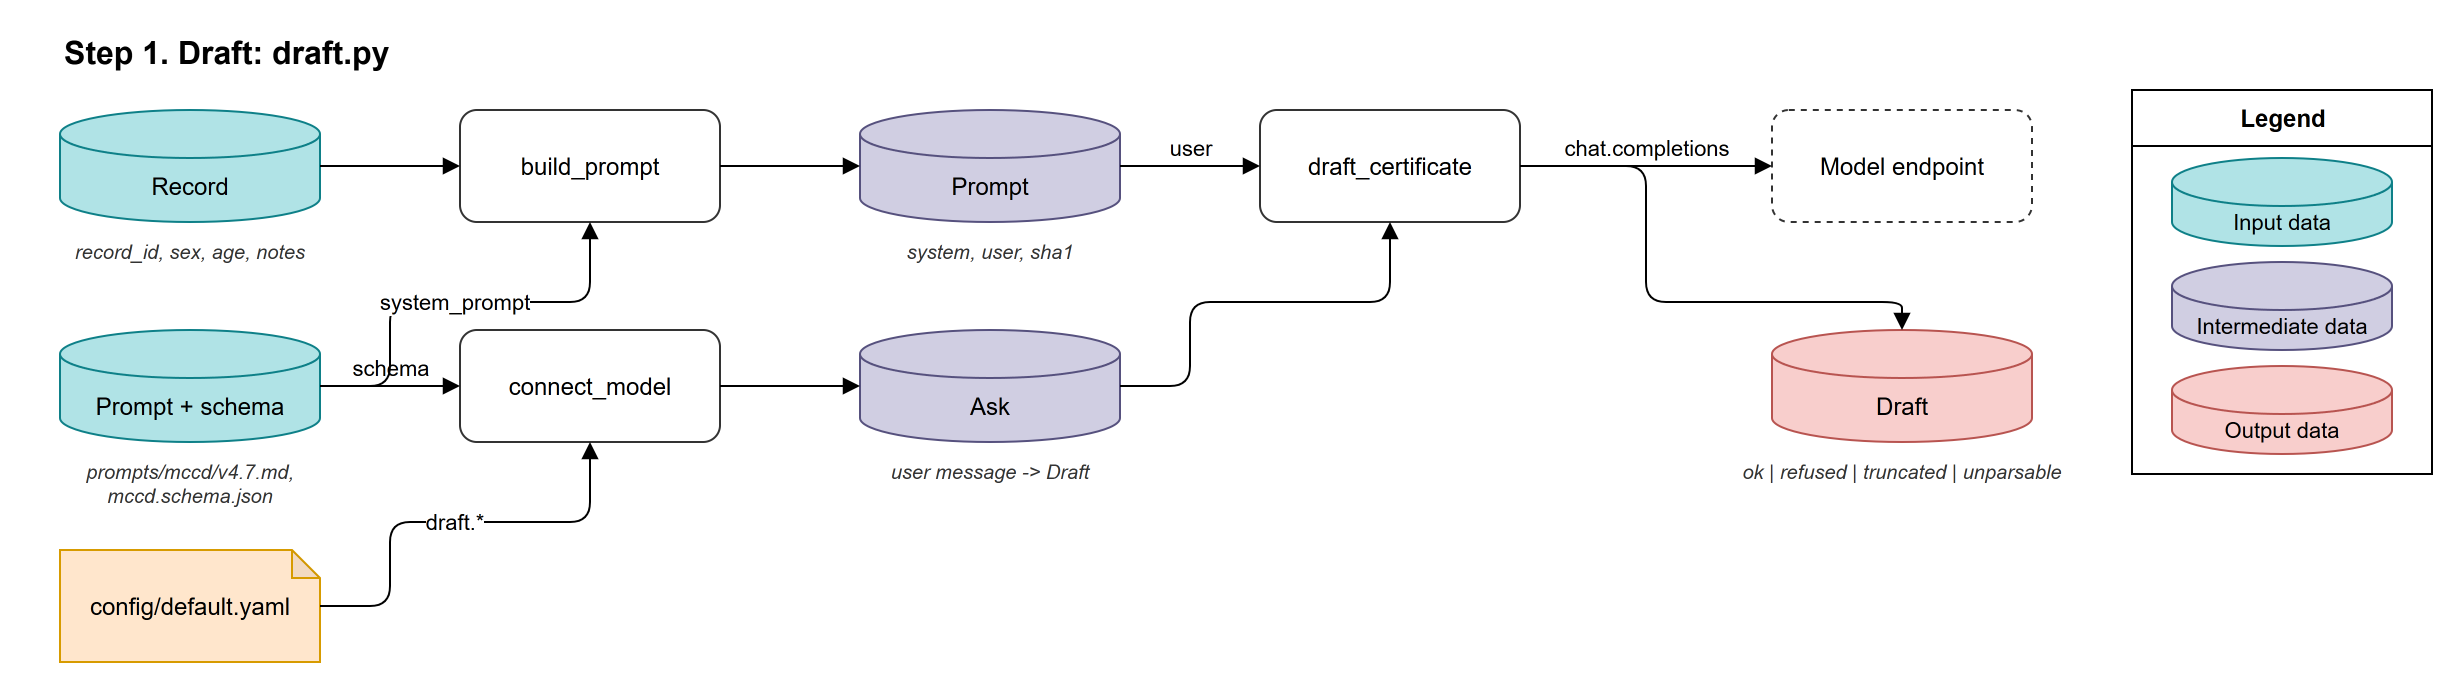

The diagram above was exported from draw.io. Its source (the exported page's mxGraphModel, read from the mxfile embedded in the PNG):
<mxGraphModel>
  <root>
    <mxCell id="0" />
    <mxCell id="1" parent="0" />
    <mxCell id="2" value="Step 1. Draft: draft.py" style="text;html=1;fontSize=16;fontStyle=1;" vertex="1" parent="1">
      <mxGeometry x="40" y="15" width="800" height="30" as="geometry" />
    </mxCell>
    <mxCell id="3" value="Record" style="shape=cylinder3;boundedLbl=1;backgroundOutline=1;size=12;whiteSpace=wrap;html=1;fillColor=#b0e3e6;strokeColor=#0e8088;" vertex="1" parent="1">
      <mxGeometry x="40" y="60" width="130" height="56" as="geometry" />
    </mxCell>
    <mxCell id="4" value="record_id, sex, age, notes" style="text;html=1;fontSize=10;fontStyle=2;align=center;verticalAlign=top;whiteSpace=wrap;fontColor=#333333;" vertex="1" parent="1">
      <mxGeometry x="20" y="118" width="170" height="30" as="geometry" />
    </mxCell>
    <mxCell id="5" value="Prompt + schema" style="shape=cylinder3;boundedLbl=1;backgroundOutline=1;size=12;whiteSpace=wrap;html=1;fillColor=#b0e3e6;strokeColor=#0e8088;" vertex="1" parent="1">
      <mxGeometry x="40" y="170" width="130" height="56" as="geometry" />
    </mxCell>
    <mxCell id="6" value="prompts/mccd/v4.7.md, mccd.schema.json" style="text;html=1;fontSize=10;fontStyle=2;align=center;verticalAlign=top;whiteSpace=wrap;fontColor=#333333;" vertex="1" parent="1">
      <mxGeometry x="20" y="228" width="170" height="30" as="geometry" />
    </mxCell>
    <mxCell id="7" value="config/default.yaml" style="shape=note;backgroundOutline=1;darkOpacity=0.05;size=14;whiteSpace=wrap;html=1;fillColor=#ffe6cc;strokeColor=#d79b00;" vertex="1" parent="1">
      <mxGeometry x="40" y="280" width="130" height="56" as="geometry" />
    </mxCell>
    <mxCell id="8" value="build_prompt" style="rounded=1;whiteSpace=wrap;html=1;fillColor=#ffffff;strokeColor=#333333;" vertex="1" parent="1">
      <mxGeometry x="240" y="60" width="130" height="56" as="geometry" />
    </mxCell>
    <mxCell id="9" value="Prompt" style="shape=cylinder3;boundedLbl=1;backgroundOutline=1;size=12;whiteSpace=wrap;html=1;fillColor=#d0cee2;strokeColor=#56517e;" vertex="1" parent="1">
      <mxGeometry x="440" y="60" width="130" height="56" as="geometry" />
    </mxCell>
    <mxCell id="10" value="system, user, sha1" style="text;html=1;fontSize=10;fontStyle=2;align=center;verticalAlign=top;whiteSpace=wrap;fontColor=#333333;" vertex="1" parent="1">
      <mxGeometry x="420" y="118" width="170" height="30" as="geometry" />
    </mxCell>
    <mxCell id="11" value="connect_model" style="rounded=1;whiteSpace=wrap;html=1;fillColor=#ffffff;strokeColor=#333333;" vertex="1" parent="1">
      <mxGeometry x="240" y="170" width="130" height="56" as="geometry" />
    </mxCell>
    <mxCell id="12" value="Ask" style="shape=cylinder3;boundedLbl=1;backgroundOutline=1;size=12;whiteSpace=wrap;html=1;fillColor=#d0cee2;strokeColor=#56517e;" vertex="1" parent="1">
      <mxGeometry x="440" y="170" width="130" height="56" as="geometry" />
    </mxCell>
    <mxCell id="13" value="user message -&amp;gt; Draft" style="text;html=1;fontSize=10;fontStyle=2;align=center;verticalAlign=top;whiteSpace=wrap;fontColor=#333333;" vertex="1" parent="1">
      <mxGeometry x="420" y="228" width="170" height="30" as="geometry" />
    </mxCell>
    <mxCell id="14" value="draft_certificate" style="rounded=1;whiteSpace=wrap;html=1;fillColor=#ffffff;strokeColor=#333333;" vertex="1" parent="1">
      <mxGeometry x="640" y="60" width="130" height="56" as="geometry" />
    </mxCell>
    <mxCell id="15" value="Model endpoint" style="rounded=1;whiteSpace=wrap;html=1;fillColor=#ffffff;strokeColor=#333333;dashed=1;" vertex="1" parent="1">
      <mxGeometry x="896" y="60" width="130" height="56" as="geometry" />
    </mxCell>
    <mxCell id="16" value="Draft" style="shape=cylinder3;boundedLbl=1;backgroundOutline=1;size=12;whiteSpace=wrap;html=1;fillColor=#f8cecc;strokeColor=#b85450;" vertex="1" parent="1">
      <mxGeometry x="896" y="170" width="130" height="56" as="geometry" />
    </mxCell>
    <mxCell id="17" value="ok | refused | truncated | unparsable" style="text;html=1;fontSize=10;fontStyle=2;align=center;verticalAlign=top;whiteSpace=wrap;fontColor=#333333;" vertex="1" parent="1">
      <mxGeometry x="876" y="228" width="170" height="30" as="geometry" />
    </mxCell>
    <mxCell id="18" value="" style="edgeStyle=orthogonalEdgeStyle;html=1;rounded=1;endArrow=block;strokeColor=#000000;labelBackgroundColor=#ffffff;fontSize=11;exitX=1;exitY=0.5;entryX=0;entryY=0.5;verticalAlign=bottom;labelBackgroundColor=none;" edge="1" parent="1" source="3" target="8">
      <mxGeometry relative="1" as="geometry" />
    </mxCell>
    <mxCell id="19" value="system_prompt" style="edgeStyle=none;html=1;rounded=1;endArrow=block;strokeColor=#000000;labelBackgroundColor=#ffffff;fontSize=11;exitX=1;exitY=0.5;entryX=0.5;entryY=1;" edge="1" parent="1" source="5" target="8">
      <mxGeometry relative="1" as="geometry">
        <Array as="points">
          <mxPoint x="205" y="198" />
          <mxPoint x="205" y="156" />
          <mxPoint x="305" y="156" />
        </Array>
      </mxGeometry>
    </mxCell>
    <mxCell id="20" value="" style="edgeStyle=orthogonalEdgeStyle;html=1;rounded=1;endArrow=block;strokeColor=#000000;labelBackgroundColor=#ffffff;fontSize=11;exitX=1;exitY=0.5;entryX=0;entryY=0.5;verticalAlign=bottom;labelBackgroundColor=none;" edge="1" parent="1" source="8" target="9">
      <mxGeometry relative="1" as="geometry" />
    </mxCell>
    <mxCell id="21" value="user" style="edgeStyle=orthogonalEdgeStyle;html=1;rounded=1;endArrow=block;strokeColor=#000000;labelBackgroundColor=#ffffff;fontSize=11;exitX=1;exitY=0.5;entryX=0;entryY=0.5;verticalAlign=bottom;labelBackgroundColor=none;" edge="1" parent="1" source="9" target="14">
      <mxGeometry relative="1" as="geometry" />
    </mxCell>
    <mxCell id="22" value="draft.*" style="edgeStyle=none;html=1;rounded=1;endArrow=block;strokeColor=#000000;labelBackgroundColor=#ffffff;fontSize=11;exitX=1;exitY=0.5;entryX=0.5;entryY=1;" edge="1" parent="1" source="7" target="11">
      <mxGeometry relative="1" as="geometry">
        <Array as="points">
          <mxPoint x="205" y="308" />
          <mxPoint x="205" y="266" />
          <mxPoint x="305" y="266" />
        </Array>
      </mxGeometry>
    </mxCell>
    <mxCell id="23" value="schema" style="edgeStyle=orthogonalEdgeStyle;html=1;rounded=1;endArrow=block;strokeColor=#000000;labelBackgroundColor=#ffffff;fontSize=11;exitX=1;exitY=0.5;entryX=0;entryY=0.5;verticalAlign=bottom;labelBackgroundColor=none;" edge="1" parent="1" source="5" target="11">
      <mxGeometry relative="1" as="geometry" />
    </mxCell>
    <mxCell id="24" value="" style="edgeStyle=orthogonalEdgeStyle;html=1;rounded=1;endArrow=block;strokeColor=#000000;labelBackgroundColor=#ffffff;fontSize=11;exitX=1;exitY=0.5;entryX=0;entryY=0.5;verticalAlign=bottom;labelBackgroundColor=none;" edge="1" parent="1" source="11" target="12">
      <mxGeometry relative="1" as="geometry" />
    </mxCell>
    <mxCell id="25" value="" style="edgeStyle=none;html=1;rounded=1;endArrow=block;strokeColor=#000000;labelBackgroundColor=#ffffff;fontSize=11;exitX=1;exitY=0.5;entryX=0.5;entryY=1;" edge="1" parent="1" source="12" target="14">
      <mxGeometry relative="1" as="geometry">
        <Array as="points">
          <mxPoint x="605" y="198" />
          <mxPoint x="605" y="156" />
          <mxPoint x="705" y="156" />
        </Array>
      </mxGeometry>
    </mxCell>
    <mxCell id="26" value="chat.completions" style="edgeStyle=orthogonalEdgeStyle;html=1;rounded=1;endArrow=block;strokeColor=#000000;labelBackgroundColor=#ffffff;fontSize=11;exitX=1;exitY=0.5;entryX=0;entryY=0.5;verticalAlign=bottom;labelBackgroundColor=none;" edge="1" parent="1" source="14" target="15">
      <mxGeometry relative="1" as="geometry" />
    </mxCell>
    <mxCell id="27" value="" style="edgeStyle=none;html=1;rounded=1;endArrow=block;strokeColor=#000000;labelBackgroundColor=#ffffff;fontSize=11;exitX=1;exitY=0.5;entryX=0.5;entryY=0;" edge="1" parent="1" source="14" target="16">
      <mxGeometry relative="1" as="geometry">
        <Array as="points">
          <mxPoint x="833" y="88" />
          <mxPoint x="833" y="156" />
          <mxPoint x="961" y="156" />
        </Array>
      </mxGeometry>
    </mxCell>
    <mxCell id="28" value="Legend" style="swimlane;startSize=28;html=1;fontSize=12;fillColor=#ffffff;strokeColor=#000000;pointerEvents=0;" vertex="1" parent="1">
      <mxGeometry x="1076" y="50" width="150" height="192" as="geometry" />
    </mxCell>
    <mxCell id="29" value="Input data" style="shape=cylinder3;boundedLbl=1;backgroundOutline=1;size=12;whiteSpace=wrap;html=1;fontSize=11;fillColor=#b0e3e6;strokeColor=#0e8088;" vertex="1" parent="28">
      <mxGeometry x="20" y="34" width="110" height="44" as="geometry" />
    </mxCell>
    <mxCell id="30" value="Intermediate data" style="shape=cylinder3;boundedLbl=1;backgroundOutline=1;size=12;whiteSpace=wrap;html=1;fontSize=11;fillColor=#d0cee2;strokeColor=#56517e;" vertex="1" parent="28">
      <mxGeometry x="20" y="86" width="110" height="44" as="geometry" />
    </mxCell>
    <mxCell id="31" value="Output data" style="shape=cylinder3;boundedLbl=1;backgroundOutline=1;size=12;whiteSpace=wrap;html=1;fontSize=11;fillColor=#f8cecc;strokeColor=#b85450;" vertex="1" parent="28">
      <mxGeometry x="20" y="138" width="110" height="44" as="geometry" />
    </mxCell>
  </root>
</mxGraphModel>